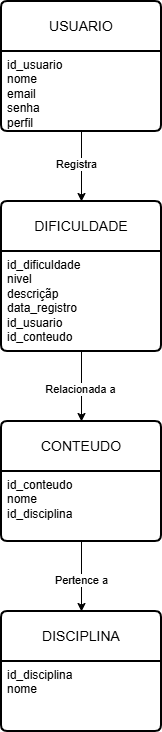

The diagram above was exported from draw.io. Its source (the exported page's mxGraphModel, read from the mxfile embedded in the PNG):
<mxGraphModel dx="1030" dy="562" grid="1" gridSize="10" guides="1" tooltips="1" connect="1" arrows="1" fold="1" page="1" pageScale="1" pageWidth="827" pageHeight="1169" math="0" shadow="0">
  <root>
    <mxCell id="0" />
    <mxCell id="1" parent="0" />
    <mxCell id="NFfIp1rUm-PGE3pwI8NZ-1" edge="1" parent="1" source="VgD_mYr8dDWy6reL7OyV-10" style="edgeStyle=orthogonalEdgeStyle;rounded=0;orthogonalLoop=1;jettySize=auto;html=1;exitX=0.5;exitY=1;exitDx=0;exitDy=0;entryX=0.5;entryY=0;entryDx=0;entryDy=0;" target="VgD_mYr8dDWy6reL7OyV-16">
      <mxGeometry relative="1" as="geometry" />
    </mxCell>
    <mxCell id="NFfIp1rUm-PGE3pwI8NZ-2" connectable="0" parent="NFfIp1rUm-PGE3pwI8NZ-1" style="edgeLabel;html=1;align=center;verticalAlign=middle;resizable=0;points=[];" value="Registra" vertex="1">
      <mxGeometry relative="1" x="-0.08" y="-6" as="geometry">
        <mxPoint as="offset" />
      </mxGeometry>
    </mxCell>
    <mxCell id="VgD_mYr8dDWy6reL7OyV-10" parent="1" style="swimlane;childLayout=stackLayout;horizontal=1;startSize=50;horizontalStack=0;rounded=1;fontSize=14;fontStyle=0;strokeWidth=2;resizeParent=0;resizeLast=1;shadow=0;dashed=0;align=center;arcSize=4;whiteSpace=wrap;html=1;" value="USUARIO" vertex="1">
      <mxGeometry height="130" width="160" x="270" y="30" as="geometry" />
    </mxCell>
    <mxCell id="VgD_mYr8dDWy6reL7OyV-11" parent="VgD_mYr8dDWy6reL7OyV-10" style="align=left;strokeColor=none;fillColor=none;spacingLeft=4;spacingRight=4;fontSize=12;verticalAlign=top;resizable=0;rotatable=0;part=1;html=1;whiteSpace=wrap;" value="id_usuario&lt;br&gt;nome&lt;br&gt;email&lt;br&gt;senha&lt;br&gt;perfil" vertex="1">
      <mxGeometry height="80" width="160" y="50" as="geometry" />
    </mxCell>
    <mxCell id="NFfIp1rUm-PGE3pwI8NZ-6" edge="1" parent="1" source="VgD_mYr8dDWy6reL7OyV-14" style="edgeStyle=orthogonalEdgeStyle;rounded=0;orthogonalLoop=1;jettySize=auto;html=1;exitX=0.5;exitY=1;exitDx=0;exitDy=0;entryX=0.5;entryY=0;entryDx=0;entryDy=0;" target="VgD_mYr8dDWy6reL7OyV-12">
      <mxGeometry relative="1" as="geometry" />
    </mxCell>
    <mxCell id="NFfIp1rUm-PGE3pwI8NZ-7" connectable="0" parent="NFfIp1rUm-PGE3pwI8NZ-6" style="edgeLabel;html=1;align=center;verticalAlign=middle;resizable=0;points=[];" value="Pertence a" vertex="1">
      <mxGeometry relative="1" x="0.0914" y="-1" as="geometry">
        <mxPoint as="offset" />
      </mxGeometry>
    </mxCell>
    <mxCell id="VgD_mYr8dDWy6reL7OyV-14" parent="1" style="swimlane;childLayout=stackLayout;horizontal=1;startSize=50;horizontalStack=0;rounded=1;fontSize=14;fontStyle=0;strokeWidth=2;resizeParent=0;resizeLast=1;shadow=0;dashed=0;align=center;arcSize=4;whiteSpace=wrap;html=1;" value="CONTEUDO" vertex="1">
      <mxGeometry height="120" width="160" x="270" y="450" as="geometry" />
    </mxCell>
    <mxCell id="VgD_mYr8dDWy6reL7OyV-15" parent="VgD_mYr8dDWy6reL7OyV-14" style="align=left;strokeColor=none;fillColor=none;spacingLeft=4;spacingRight=4;fontSize=12;verticalAlign=top;resizable=0;rotatable=0;part=1;html=1;whiteSpace=wrap;" value="id_conteudo&lt;br&gt;nome&lt;br&gt;id_disciplina" vertex="1">
      <mxGeometry height="70" width="160" y="50" as="geometry" />
    </mxCell>
    <mxCell id="NFfIp1rUm-PGE3pwI8NZ-3" edge="1" parent="1" source="VgD_mYr8dDWy6reL7OyV-16" style="edgeStyle=orthogonalEdgeStyle;rounded=0;orthogonalLoop=1;jettySize=auto;html=1;exitX=0.5;exitY=1;exitDx=0;exitDy=0;entryX=0.5;entryY=0;entryDx=0;entryDy=0;" target="VgD_mYr8dDWy6reL7OyV-14">
      <mxGeometry relative="1" as="geometry" />
    </mxCell>
    <mxCell id="NFfIp1rUm-PGE3pwI8NZ-4" connectable="0" parent="NFfIp1rUm-PGE3pwI8NZ-3" style="edgeLabel;html=1;align=center;verticalAlign=middle;resizable=0;points=[];" value="Relacionada a" vertex="1">
      <mxGeometry relative="1" x="0.0629" y="-2" as="geometry">
        <mxPoint as="offset" />
      </mxGeometry>
    </mxCell>
    <mxCell id="VgD_mYr8dDWy6reL7OyV-16" parent="1" style="swimlane;childLayout=stackLayout;horizontal=1;startSize=50;horizontalStack=0;rounded=1;fontSize=14;fontStyle=0;strokeWidth=2;resizeParent=0;resizeLast=1;shadow=0;dashed=0;align=center;arcSize=4;whiteSpace=wrap;html=1;" value="DIFICULDADE" vertex="1">
      <mxGeometry height="150" width="160" x="270" y="230" as="geometry" />
    </mxCell>
    <mxCell id="VgD_mYr8dDWy6reL7OyV-17" parent="VgD_mYr8dDWy6reL7OyV-16" style="align=left;strokeColor=none;fillColor=none;spacingLeft=4;spacingRight=4;fontSize=12;verticalAlign=top;resizable=0;rotatable=0;part=1;html=1;whiteSpace=wrap;" value="id_dificuldade&lt;br&gt;nivel&lt;br&gt;descriçãp&lt;br&gt;data_registro&lt;br&gt;id_usuario&lt;br&gt;id_conteudo" vertex="1">
      <mxGeometry height="100" width="160" y="50" as="geometry" />
    </mxCell>
    <mxCell id="VgD_mYr8dDWy6reL7OyV-12" parent="1" style="swimlane;childLayout=stackLayout;horizontal=1;startSize=50;horizontalStack=0;rounded=1;fontSize=14;fontStyle=0;strokeWidth=2;resizeParent=0;resizeLast=1;shadow=0;dashed=0;align=center;arcSize=4;whiteSpace=wrap;html=1;" value="DISCIPLINA" vertex="1">
      <mxGeometry height="120" width="160" x="270" y="640" as="geometry" />
    </mxCell>
    <mxCell id="VgD_mYr8dDWy6reL7OyV-13" parent="VgD_mYr8dDWy6reL7OyV-12" style="align=left;strokeColor=none;fillColor=none;spacingLeft=4;spacingRight=4;fontSize=12;verticalAlign=top;resizable=0;rotatable=0;part=1;html=1;whiteSpace=wrap;" value="id_disciplina&lt;br&gt;nome" vertex="1">
      <mxGeometry height="70" width="160" y="50" as="geometry" />
    </mxCell>
  </root>
</mxGraphModel>